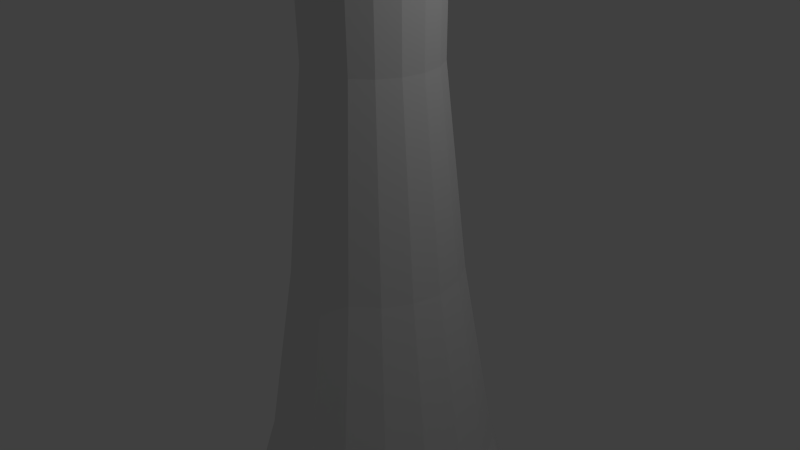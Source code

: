 # Source: queen.blend  (saved by Blender 2.72.0; exported with 4.5.12 LTS)
import bpy
from mathutils import Matrix  # noqa: F401  (used for matrix-valued properties, if any)

bpy.ops.wm.read_factory_settings(use_empty=True)
scene = bpy.context.scene
scene.name = 'Scene'

# ---- collections
col_collection_1 = bpy.data.collections.new('Collection 1'); scene.collection.children.link(col_collection_1)

# ---- materials (node trees are filled in below, after node groups)
mat_material = bpy.data.materials.new('Material')
mat_material.alpha_threshold = 0.0
mat_material.use_transparent_shadow = False
mat_material.roughness = 0.5
mat_material.line_color = (0.0, 0.0, 0.0, 1.0)

# ---- material node trees

# ---- world
world_world = bpy.data.worlds.new('World'); scene.world = world_world
world_world.color = (0.05088, 0.05088, 0.05088)
world_world.use_sun_shadow = False
world_world.sun_shadow_jitter_overblur = 0.0
world_world.cycles.sampling_method = 'MANUAL'
world_world.cycles.sample_map_resolution = 256

# ---- cameras
cam_camera = bpy.data.cameras.new('Camera')
cam_camera.clip_end = 100.0
cam_camera.lens = 35.0
cam_camera.sensor_width = 32.0
cam_camera.sensor_height = 18.0
cam_camera.ortho_scale = 7.314
cam_camera.dof.focus_distance = 0.0
cam_camera.dof.aperture_fstop = 128.0

# ---- lights
light_lamp = bpy.data.lights.new('Lamp', 'POINT')
light_lamp.transmission_factor = 0.0
light_lamp.cutoff_distance = 30.0
light_lamp.energy = 100.0
light_lamp.shadow_buffer_clip_start = 1.001
light_lamp.shadow_soft_size = 0.1
light_lamp.shadow_maximum_resolution = 0.006
light_lamp.use_absolute_resolution = True
light_lamp.cycles.use_multiple_importance_sampling = False

# ---- meshes
me_cube = bpy.data.meshes.new('Cube')
me_cube.from_pydata([(-1.248, 0.483, 5.77), (-0.05496, 0.04868, 6.868), (-0.05496, 0.04868, 6.5), (-1.131, 0.4403, -5.616), (-0.5812, 0.2402, 6.481), (-1.425, 0.5474, 6.445), (-0.7351, 0.2962, 4.206), (-0.9738, 0.3831, -0.08883), (-1.853, 0.703, -4.452), (-0.6273, 1.223, 5.77), (0.00762, 0.1233, 6.868), (0.00762, 0.1233, 6.5), (-0.565, 1.115, -5.616), (-0.2724, 0.6083, 6.481), (-0.7215, 1.386, 6.445), (-0.3543, 0.7501, 4.206), (-0.4813, 0.9701, -0.08883), (-0.949, 1.78, -4.452), (0.324, 1.391, 5.77), (0.1035, 0.1402, 6.868), (0.1035, 0.1402, 6.5), (0.3024, 1.268, -5.616), (0.2008, 0.6917, 6.481), (0.3567, 1.576, 6.445), (0.2292, 0.853, 4.206), (0.2733, 1.103, -0.08883), (0.4357, 2.024, -4.452), (1.161, 0.9077, 5.77), (0.1878, 0.09149, 6.868), (0.1878, 0.09149, 6.5), (1.065, 0.8276, -5.616), (0.6168, 0.4515, 6.481), (1.305, 1.029, 6.445), (0.7423, 0.5567, 4.206), (0.9369, 0.72, -0.08883), (1.653, 1.321, -4.452), (1.491, -5.725e-08, 5.77), (0.2211, -1.627e-08, 6.868), (0.2211, -1.484e-08, 6.5), (1.366, -6.787e-08, -5.616), (0.7812, -5.725e-08, 6.481), (1.679, -1.318e-07, 6.445), (0.9449, -1.254e-08, 4.206), (1.199, -8.705e-08, -0.08883), (2.134, -1.318e-07, -4.452), (1.161, -0.9077, 5.77), (0.1878, -0.09149, 6.868), (0.1878, -0.09149, 6.5), (1.065, -0.8276, -5.616), (0.6168, -0.4515, 6.481), (1.305, -1.029, 6.445), (0.7423, -0.5567, 4.206), (0.9369, -0.72, -0.08883), (1.653, -1.321, -4.452), (0.324, -1.391, 5.77), (0.1035, -0.1402, 6.868), (0.1035, -0.1402, 6.5), (0.3024, -1.268, -5.616), (0.2008, -0.6917, 6.481), (0.3567, -1.576, 6.445), (0.2292, -0.853, 4.206), (0.2733, -1.103, -0.08883), (0.4357, -2.024, -4.452), (-0.6273, -1.223, 5.77), (0.00762, -0.1233, 6.868), (0.00762, -0.1233, 6.5), (-0.565, -1.115, -5.616), (-0.2724, -0.6083, 6.481), (-0.7215, -1.386, 6.445), (-0.3543, -0.7501, 4.206), (-0.4813, -0.9701, -0.08883), (-0.949, -1.78, -4.452), (-1.248, -0.483, 5.77), (-0.05496, -0.04868, 6.868), (-0.05496, -0.04868, 6.5), (-1.131, -0.4403, -5.616), (-0.5812, -0.2402, 6.481), (-1.425, -0.5474, 6.445), (-0.7351, -0.2962, 4.206), (-0.9738, -0.3831, -0.08883), (-1.853, -0.703, -4.452), (-2.109, 2.358e-09, -4.452), (-1.113, 2.358e-09, -0.08883), (-0.8429, 4.954e-10, 4.206), (-1.625, -1.367e-09, 6.445), (-0.6687, -1.367e-09, 6.481), (-1.291, 2.358e-09, -5.616), (-0.07268, 4.954e-10, 6.5), (-0.07268, 2.358e-09, 6.868), (-1.424, -1.367e-09, 5.77), (-1.499, 1.324, -4.452), (-0.781, 0.7214, -0.08883), (-0.586, 0.5578, 4.206), (-1.15, 1.031, 6.445), (-0.4603, 0.4523, 6.481), (-0.9094, 0.8292, -5.616), (-0.03046, 0.09167, 6.5), (-0.03046, 0.09167, 6.868), (-1.005, 0.9095, 5.77), (-0.9394, 0.3706, 5.141), (-1.473, 0.5648, 6.177), (-0.1218, 0.07302, 6.682), (0.07879, 7.587e-09, 7.055), (-0.1197, 0.07223, 6.405), (0.07879, 7.587e-09, -5.624), (-1.916, 0.7262, -5.321), (-1.122, 0.4371, 6.553), (-0.7187, 0.2903, 2.589), (-1.389, 0.5342, -2.783), (-0.2788, 2.028, -4.452), (-0.1161, 1.105, -0.08883), (-0.0719, 0.8546, 4.206), (-0.1997, 1.579, 6.445), (-0.04341, 0.693, 6.481), (-0.1452, 1.27, -5.616), (0.05402, 0.1404, 6.5), (0.05402, 0.1404, 6.868), (-0.1669, 1.393, 5.77), (-0.463, 0.9384, 5.141), (-0.7469, 1.43, 6.177), (-0.02796, 0.1849, 6.682), (0.07879, 1.648e-08, 7.055), (-0.0268, 0.1829, 6.405), (0.07879, 1.648e-08, -5.624), (-0.9828, 1.839, -5.321), (-0.5603, 1.107, 6.553), (-0.3456, 0.735, 2.589), (-0.7022, 1.353, -2.783), (1.109, 1.784, -4.452), (0.64, 0.972, -0.08883), (0.5127, 0.7515, 4.206), (0.8806, 1.389, 6.445), (0.4306, 0.6094, 6.481), (0.7238, 1.117, -5.616), (0.1501, 0.1235, 6.5), (0.1501, 0.1235, 6.868), (0.7863, 1.225, 5.77), (0.2669, 1.067, 5.141), (0.3656, 1.626, 6.177), (0.1159, 0.2103, 6.682), (0.07879, 2.052e-08, 7.055), (0.1155, 0.208, 6.405), (0.07879, 2.052e-08, -5.624), (0.4475, 2.091, -5.321), (0.3007, 1.259, 6.553), (0.2262, 0.8358, 2.589), (0.35, 1.538, -2.783), (2.014, 0.7044, -4.452), (1.133, 0.3839, -0.08883), (0.8942, 0.2968, 4.206), (1.586, 0.5485, 6.445), (0.7401, 0.2407, 6.481), (1.291, 0.4412, -5.616), (0.2128, 0.04878, 6.5), (0.2128, 0.04878, 6.868), (1.408, 0.4839, 5.77), (0.9088, 0.6965, 5.141), (1.344, 1.062, 6.177), (0.2423, 0.1372, 6.682), (0.07879, 1.783e-08, 7.055), (0.2406, 0.1357, 6.405), (0.07879, 1.783e-08, -5.624), (1.705, 1.365, -5.321), (1.058, 0.8215, 6.553), (0.7289, 0.5455, 2.589), (1.275, 1.004, -2.783), (2.014, -0.7044, -4.452), (1.133, -0.3839, -0.08883), (0.8942, -0.2968, 4.206), (1.586, -0.5485, 6.445), (0.7401, -0.2407, 6.481), (1.291, -0.4412, -5.616), (0.2128, -0.04878, 6.5), (0.2128, -0.04878, 6.868), (1.408, -0.4839, 5.77), (1.162, -1.627e-08, 5.141), (1.73, -1.131e-07, 6.177), (0.2923, -2.895e-08, 6.682), (0.07879, 9.657e-09, 7.055), (0.29, -1.144e-08, 6.405), (0.07879, 9.657e-09, -5.624), (2.202, -1.158e-07, -5.321), (1.357, -1.131e-07, 6.553), (0.9275, -3.862e-08, 2.589), (1.641, -1.206e-07, -2.783), (1.109, -1.784, -4.452), (0.64, -0.972, -0.08883), (0.5127, -0.7515, 4.206), (0.8806, -1.389, 6.445), (0.4306, -0.6094, 6.481), (0.7238, -1.117, -5.616), (0.1501, -0.1235, 6.5), (0.1501, -0.1235, 6.868), (0.7863, -1.225, 5.77), (0.9088, -0.6965, 5.141), (1.344, -1.062, 6.177), (0.2423, -0.1372, 6.682), (0.07879, -1.71e-10, 7.055), (0.2406, -0.1357, 6.405), (0.07879, -1.71e-10, -5.624), (1.705, -1.365, -5.321), (1.058, -0.8215, 6.553), (0.7289, -0.5455, 2.589), (1.275, -1.004, -2.783), (-0.2788, -2.028, -4.452), (-0.1161, -1.105, -0.08883), (-0.0719, -0.8546, 4.206), (-0.1997, -1.579, 6.445), (-0.04341, -0.693, 6.481), (-0.1452, -1.27, -5.616), (0.05402, -0.1404, 6.5), (0.05402, -0.1404, 6.868), (-0.1669, -1.393, 5.77), (0.2669, -1.067, 5.141), (0.3656, -1.626, 6.177), (0.1159, -0.2103, 6.682), (0.07879, -7.055e-09, 7.055), (0.1155, -0.208, 6.405), (0.07879, -7.055e-09, -5.624), (0.4475, -2.091, -5.321), (0.3007, -1.259, 6.553), (0.2262, -0.8358, 2.589), (0.35, -1.538, -2.783), (-1.499, -1.324, -4.452), (-0.781, -0.7214, -0.08883), (-0.586, -0.5578, 4.206), (-1.15, -1.031, 6.445), (-0.4603, -0.4523, 6.481), (-0.9094, -0.8292, -5.616), (-0.03046, -0.09167, 6.5), (-0.03046, -0.09167, 6.868), (-1.005, -0.9095, 5.77), (-0.463, -0.9384, 5.141), (-0.7469, -1.43, 6.177), (-0.02796, -0.1849, 6.682), (0.07879, -7.774e-09, 7.055), (-0.0268, -0.1829, 6.405), (0.07879, -7.774e-09, -5.624), (-0.9828, -1.839, -5.321), (-0.5603, -1.107, 6.553), (-0.3456, -0.735, 2.589), (-0.7022, -1.353, -2.783), (-2.109, 4.047e-07, -4.452), (-1.113, 2.557e-07, -0.08883), (-0.8429, 1.365e-07, 4.206), (-1.625, 2.855e-07, 6.445), (-0.6687, 1.123e-07, 6.481), (-1.291, 2.035e-07, -5.616), (-0.07268, 3.775e-08, 6.5), (-0.07268, 3.961e-08, 6.868), (-1.424, 2.557e-07, 5.77), (-0.9394, -0.3706, 5.141), (-1.473, -0.5648, 6.177), (-0.1218, -0.07302, 6.682), (0.07879, -1.991e-09, 7.055), (-0.1197, -0.07223, 6.405), (0.07879, -1.991e-09, -5.624), (-1.916, -0.7262, -5.321), (-1.122, -0.4371, 6.553), (-0.7187, -0.2903, 2.589), (-1.389, -0.5342, -2.783), (-2.181, 2.358e-09, -5.321), (-1.583, 2.358e-09, -2.783), (-0.8244, 1.892e-09, 2.589), (-1.074, -9.016e-10, 5.141), (-1.281, -1.367e-09, 6.553), (-0.1459, -9.016e-10, 6.405), (-0.2637, 3.665e-09, -5.622), (-0.1484, 1.892e-09, 6.682), (0.04092, 3.665e-09, 7.008), (-1.679, -1.367e-09, 6.177), (-1.551, 1.367, -5.321), (-1.12, 1.006, -2.783), (-0.5726, 0.5466, 2.589), (-0.7529, 0.6978, 5.141), (-0.9022, 0.8231, 6.553), (-0.08329, 0.136, 6.405), (0.07879, 1.243e-08, -5.624), (-0.08508, 0.1375, 6.682), (0.07879, 1.243e-08, 7.055), (-1.189, 1.064, 6.177), (-0.2906, 2.095, -5.321), (-0.193, 1.541, -2.783), (-0.06887, 0.8374, 2.589), (-0.1097, 1.069, 5.141), (-0.1436, 1.261, 6.553), (0.04205, 0.2084, 6.405), (0.07879, 1.932e-08, -5.624), (0.04164, 0.2107, 6.682), (0.07879, 1.932e-08, 7.055), (-0.2085, 1.629, 6.177), (1.142, 1.842, -5.321), (0.8613, 1.355, -2.783), (0.504, 0.7364, 2.589), (0.6216, 0.9402, 5.141), (0.7191, 1.109, 6.553), (0.1846, 0.1832, 6.405), (0.07879, 2.004e-08, -5.624), (0.1857, 0.1853, 6.682), (0.07879, 2.004e-08, 7.055), (0.9061, 1.433, 6.177), (2.078, 0.7276, -5.321), (1.549, 0.5353, -2.783), (0.8779, 0.2908, 2.589), (1.099, 0.3713, 5.141), (1.282, 0.438, 6.553), (0.2776, 0.07237, 6.405), (0.07879, 1.425e-08, -5.624), (0.2798, 0.07316, 6.682), (0.07879, 1.425e-08, 7.055), (1.634, 0.5659, 6.177), (2.078, -0.7276, -5.321), (1.549, -0.5353, -2.783), (0.8779, -0.2908, 2.589), (1.099, -0.3713, 5.141), (1.282, -0.438, 6.553), (0.2776, -0.07237, 6.405), (0.07879, 4.652e-09, -5.624), (0.2798, -0.07316, 6.682), (0.07879, 4.652e-09, 7.055), (1.634, -0.5659, 6.177), (1.142, -1.842, -5.321), (0.8613, -1.355, -2.783), (0.504, -0.7364, 2.589), (0.6216, -0.9402, 5.141), (0.7191, -1.109, 6.553), (0.1846, -0.1832, 6.405), (0.07879, -4.258e-09, -5.624), (0.1857, -0.1853, 6.682), (0.07879, -4.258e-09, 7.055), (0.9061, -1.433, 6.177), (-0.2906, -2.095, -5.321), (-0.193, -1.541, -2.783), (-0.06887, -0.8374, 2.589), (-0.1097, -1.069, 5.141), (-0.1436, -1.261, 6.553), (0.04205, -0.2084, 6.405), (0.07879, -8.311e-09, -5.624), (0.04164, -0.2107, 6.682), (0.07879, -8.311e-09, 7.055), (-0.2085, -1.629, 6.177), (-1.551, -1.367, -5.321), (-1.12, -1.006, -2.783), (-0.5726, -0.5466, 2.589), (-0.7529, -0.6978, 5.141), (-0.9022, -0.8231, 6.553), (-0.08329, -0.136, 6.405), (0.07879, -5.611e-09, -5.624), (-0.08508, -0.1375, 6.682), (0.07879, -5.611e-09, 7.055), (-1.189, -1.064, 6.177), (-2.181, 3.544e-07, -5.321), (-1.583, 3.674e-07, -2.783), (-0.8244, 1.514e-07, 2.589), (-1.074, 1.812e-07, 5.141), (-1.281, 2.124e-07, 6.553), (-0.1459, 3.682e-08, 6.405), (-0.2637, 5.156e-08, -5.622), (-0.1484, 5.777e-08, 6.682), (0.04092, 1.058e-08, 7.008), (-1.679, 3.078e-07, 6.177)], [], [(0, 99, 264, 89), (0, 89, 270, 100), (0, 100, 280, 98), (0, 98, 274, 99), (1, 101, 268, 88), (1, 88, 269, 102), (1, 102, 279, 97), (1, 97, 278, 101), (2, 103, 266, 87), (2, 87, 268, 101), (2, 101, 278, 96), (2, 96, 276, 103), (3, 104, 267, 86), (3, 86, 261, 105), (3, 105, 271, 95), (3, 95, 277, 104), (4, 106, 265, 85), (4, 85, 266, 103), (4, 103, 276, 94), (4, 94, 275, 106), (5, 100, 270, 84), (5, 84, 265, 106), (5, 106, 275, 93), (5, 93, 280, 100), (6, 107, 263, 83), (6, 83, 264, 99), (6, 99, 274, 92), (6, 92, 273, 107), (7, 108, 262, 82), (7, 82, 263, 107), (7, 107, 273, 91), (7, 91, 272, 108), (8, 105, 261, 81), (8, 81, 262, 108), (8, 108, 272, 90), (8, 90, 271, 105), (9, 118, 274, 98), (9, 98, 280, 119), (9, 119, 290, 117), (9, 117, 284, 118), (10, 120, 278, 97), (10, 97, 279, 121), (10, 121, 289, 116), (10, 116, 288, 120), (11, 122, 276, 96), (11, 96, 278, 120), (11, 120, 288, 115), (11, 115, 286, 122), (12, 123, 277, 95), (12, 95, 271, 124), (12, 124, 281, 114), (12, 114, 287, 123), (13, 125, 275, 94), (13, 94, 276, 122), (13, 122, 286, 113), (13, 113, 285, 125), (14, 119, 280, 93), (14, 93, 275, 125), (14, 125, 285, 112), (14, 112, 290, 119), (15, 126, 273, 92), (15, 92, 274, 118), (15, 118, 284, 111), (15, 111, 283, 126), (16, 127, 272, 91), (16, 91, 273, 126), (16, 126, 283, 110), (16, 110, 282, 127), (17, 124, 271, 90), (17, 90, 272, 127), (17, 127, 282, 109), (17, 109, 281, 124), (18, 137, 284, 117), (18, 117, 290, 138), (18, 138, 300, 136), (18, 136, 294, 137), (19, 139, 288, 116), (19, 116, 289, 140), (19, 140, 299, 135), (19, 135, 298, 139), (20, 141, 286, 115), (20, 115, 288, 139), (20, 139, 298, 134), (20, 134, 296, 141), (21, 142, 287, 114), (21, 114, 281, 143), (21, 143, 291, 133), (21, 133, 297, 142), (22, 144, 285, 113), (22, 113, 286, 141), (22, 141, 296, 132), (22, 132, 295, 144), (23, 138, 290, 112), (23, 112, 285, 144), (23, 144, 295, 131), (23, 131, 300, 138), (24, 145, 283, 111), (24, 111, 284, 137), (24, 137, 294, 130), (24, 130, 293, 145), (25, 146, 282, 110), (25, 110, 283, 145), (25, 145, 293, 129), (25, 129, 292, 146), (26, 143, 281, 109), (26, 109, 282, 146), (26, 146, 292, 128), (26, 128, 291, 143), (27, 156, 294, 136), (27, 136, 300, 157), (27, 157, 310, 155), (27, 155, 304, 156), (28, 158, 298, 135), (28, 135, 299, 159), (28, 159, 309, 154), (28, 154, 308, 158), (29, 160, 296, 134), (29, 134, 298, 158), (29, 158, 308, 153), (29, 153, 306, 160), (30, 161, 297, 133), (30, 133, 291, 162), (30, 162, 301, 152), (30, 152, 307, 161), (31, 163, 295, 132), (31, 132, 296, 160), (31, 160, 306, 151), (31, 151, 305, 163), (32, 157, 300, 131), (32, 131, 295, 163), (32, 163, 305, 150), (32, 150, 310, 157), (33, 164, 293, 130), (33, 130, 294, 156), (33, 156, 304, 149), (33, 149, 303, 164), (34, 165, 292, 129), (34, 129, 293, 164), (34, 164, 303, 148), (34, 148, 302, 165), (35, 162, 291, 128), (35, 128, 292, 165), (35, 165, 302, 147), (35, 147, 301, 162), (36, 175, 304, 155), (36, 155, 310, 176), (36, 176, 320, 174), (36, 174, 314, 175), (37, 177, 308, 154), (37, 154, 309, 178), (37, 178, 319, 173), (37, 173, 318, 177), (38, 179, 306, 153), (38, 153, 308, 177), (38, 177, 318, 172), (38, 172, 316, 179), (39, 180, 307, 152), (39, 152, 301, 181), (39, 181, 311, 171), (39, 171, 317, 180), (40, 182, 305, 151), (40, 151, 306, 179), (40, 179, 316, 170), (40, 170, 315, 182), (41, 176, 310, 150), (41, 150, 305, 182), (41, 182, 315, 169), (41, 169, 320, 176), (42, 183, 303, 149), (42, 149, 304, 175), (42, 175, 314, 168), (42, 168, 313, 183), (43, 184, 302, 148), (43, 148, 303, 183), (43, 183, 313, 167), (43, 167, 312, 184), (44, 181, 301, 147), (44, 147, 302, 184), (44, 184, 312, 166), (44, 166, 311, 181), (45, 194, 314, 174), (45, 174, 320, 195), (45, 195, 330, 193), (45, 193, 324, 194), (46, 196, 318, 173), (46, 173, 319, 197), (46, 197, 329, 192), (46, 192, 328, 196), (47, 198, 316, 172), (47, 172, 318, 196), (47, 196, 328, 191), (47, 191, 326, 198), (48, 199, 317, 171), (48, 171, 311, 200), (48, 200, 321, 190), (48, 190, 327, 199), (49, 201, 315, 170), (49, 170, 316, 198), (49, 198, 326, 189), (49, 189, 325, 201), (50, 195, 320, 169), (50, 169, 315, 201), (50, 201, 325, 188), (50, 188, 330, 195), (51, 202, 313, 168), (51, 168, 314, 194), (51, 194, 324, 187), (51, 187, 323, 202), (52, 203, 312, 167), (52, 167, 313, 202), (52, 202, 323, 186), (52, 186, 322, 203), (53, 200, 311, 166), (53, 166, 312, 203), (53, 203, 322, 185), (53, 185, 321, 200), (54, 213, 324, 193), (54, 193, 330, 214), (54, 214, 340, 212), (54, 212, 334, 213), (55, 215, 328, 192), (55, 192, 329, 216), (55, 216, 339, 211), (55, 211, 338, 215), (56, 217, 326, 191), (56, 191, 328, 215), (56, 215, 338, 210), (56, 210, 336, 217), (57, 218, 327, 190), (57, 190, 321, 219), (57, 219, 331, 209), (57, 209, 337, 218), (58, 220, 325, 189), (58, 189, 326, 217), (58, 217, 336, 208), (58, 208, 335, 220), (59, 214, 330, 188), (59, 188, 325, 220), (59, 220, 335, 207), (59, 207, 340, 214), (60, 221, 323, 187), (60, 187, 324, 213), (60, 213, 334, 206), (60, 206, 333, 221), (61, 222, 322, 186), (61, 186, 323, 221), (61, 221, 333, 205), (61, 205, 332, 222), (62, 219, 321, 185), (62, 185, 322, 222), (62, 222, 332, 204), (62, 204, 331, 219), (63, 232, 334, 212), (63, 212, 340, 233), (63, 233, 350, 231), (63, 231, 344, 232), (64, 234, 338, 211), (64, 211, 339, 235), (64, 235, 349, 230), (64, 230, 348, 234), (65, 236, 336, 210), (65, 210, 338, 234), (65, 234, 348, 229), (65, 229, 346, 236), (66, 237, 337, 209), (66, 209, 331, 238), (66, 238, 341, 228), (66, 228, 347, 237), (67, 239, 335, 208), (67, 208, 336, 236), (67, 236, 346, 227), (67, 227, 345, 239), (68, 233, 340, 207), (68, 207, 335, 239), (68, 239, 345, 226), (68, 226, 350, 233), (69, 240, 333, 206), (69, 206, 334, 232), (69, 232, 344, 225), (69, 225, 343, 240), (70, 241, 332, 205), (70, 205, 333, 240), (70, 240, 343, 224), (70, 224, 342, 241), (71, 238, 331, 204), (71, 204, 332, 241), (71, 241, 342, 223), (71, 223, 341, 238), (72, 251, 344, 231), (72, 231, 350, 252), (72, 252, 360, 250), (72, 250, 354, 251), (73, 253, 348, 230), (73, 230, 349, 254), (73, 254, 359, 249), (73, 249, 358, 253), (74, 255, 346, 229), (74, 229, 348, 253), (74, 253, 358, 248), (74, 248, 356, 255), (75, 256, 347, 228), (75, 228, 341, 257), (75, 257, 351, 247), (75, 247, 357, 256), (76, 258, 345, 227), (76, 227, 346, 255), (76, 255, 356, 246), (76, 246, 355, 258), (77, 252, 350, 226), (77, 226, 345, 258), (77, 258, 355, 245), (77, 245, 360, 252), (78, 259, 343, 225), (78, 225, 344, 251), (78, 251, 354, 244), (78, 244, 353, 259), (79, 260, 342, 224), (79, 224, 343, 259), (79, 259, 353, 243), (79, 243, 352, 260), (80, 257, 341, 223), (80, 223, 342, 260), (80, 260, 352, 242), (80, 242, 351, 257)])
me_cube.materials.append(mat_material)
me_cube.use_remesh_preserve_volume = False
me_cube.use_remesh_preserve_attributes = False
me_cube.use_mirror_vertex_groups = False
me_cube.update()

# ---- objects
ob_cube = bpy.data.objects.new('Cube', me_cube)
ob_lamp = bpy.data.objects.new('Lamp', light_lamp)
ob_camera = bpy.data.objects.new('Camera', cam_camera)

# ---- transforms, parenting, visibility, modifiers, constraints
ob_cube.location = (0.0, -4.706e-08, 0.0)
ob_cube.lock_rotations_4d = False
ob_cube.empty_display_type = 'ARROWS'
ob_cube.lineart.crease_threshold = 0.0
ob_lamp.location = (4.076, 1.005, 5.904)
ob_lamp.rotation_euler = (0.6503, 0.05522, 1.866)
ob_lamp.lock_rotations_4d = False
ob_lamp.empty_display_type = 'ARROWS'
ob_lamp.color = (0.0, 0.0, 0.0, 0.0)
ob_lamp.lineart.crease_threshold = 0.0
ob_camera.location = (7.481, -6.508, 5.344)
ob_camera.rotation_euler = (1.109, 0.01082, 0.8149)
ob_camera.lock_rotations_4d = False
ob_camera.empty_display_type = 'ARROWS'
ob_camera.color = (0.0, 0.0, 0.0, 0.0)
ob_camera.display_type = 'WIRE'
ob_camera.lineart.crease_threshold = 0.0

# ---- collection membership
col_collection_1.objects.link(ob_cube)
col_collection_1.objects.link(ob_lamp)
col_collection_1.objects.link(ob_camera)

# ---- scene / render settings (as saved in the file)
scene.camera = ob_camera
scene.frame_start = 1; scene.frame_end = 250; scene.frame_set(1)
scene.render.engine = 'BLENDER_EEVEE_NEXT'
scene.render.resolution_percentage = 50
scene.render.dither_intensity = 0.0
scene.cycles.use_denoising = False
scene.cycles.samples = 10
scene.cycles.sampling_pattern = 'TABULATED_SOBOL'
scene.cycles.light_sampling_threshold = 0.0
scene.cycles.use_adaptive_sampling = False
scene.cycles.use_light_tree = False
scene.cycles.blur_glossy = 0.0
scene.cycles.pixel_filter_type = 'GAUSSIAN'
scene.cycles.sample_clamp_indirect = 0.0
scene.view_settings.view_transform = 'Standard'
bpy.context.view_layer.update()
